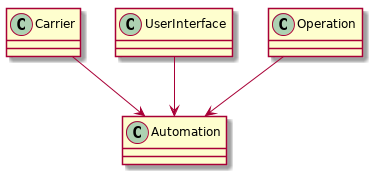

The diagram above was rendered by PlantUML. Its source (embedded in the PNG):
@startuml
class Carrier
class UserInterface
class Operation

Carrier --> Automation
UserInterface --> Automation
Operation --> Automation
@enduml